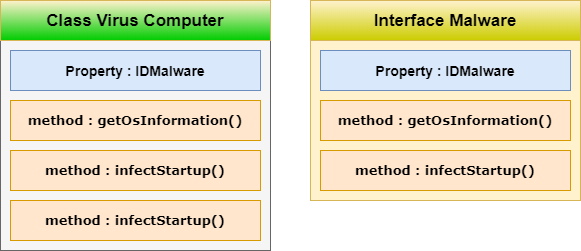

The diagram above was exported from draw.io. Its source (the exported page's mxGraphModel, read from the mxfile embedded in the PNG):
<mxGraphModel dx="1010" dy="579" grid="1" gridSize="10" guides="1" tooltips="1" connect="1" arrows="1" fold="1" page="1" pageScale="1" pageWidth="850" pageHeight="1100" math="0" shadow="0">
  <root>
    <mxCell id="SXVKAEL1lQLmEeZ0-iyd-0" />
    <mxCell id="SXVKAEL1lQLmEeZ0-iyd-1" parent="SXVKAEL1lQLmEeZ0-iyd-0" />
    <mxCell id="SXVKAEL1lQLmEeZ0-iyd-3" value="" style="rounded=0;whiteSpace=wrap;html=1;fillColor=#f5f5f5;strokeColor=#666666;fontColor=#333333;" vertex="1" parent="SXVKAEL1lQLmEeZ0-iyd-1">
      <mxGeometry x="130" y="300" width="270" height="250" as="geometry" />
    </mxCell>
    <mxCell id="SXVKAEL1lQLmEeZ0-iyd-4" value="&lt;span style=&quot;font-size: 17px&quot;&gt;&lt;b&gt;Class Virus Computer&lt;/b&gt;&lt;/span&gt;" style="rounded=0;whiteSpace=wrap;html=1;fillColor=#fff2cc;strokeColor=#d6b656;gradientColor=#00CC00;" vertex="1" parent="SXVKAEL1lQLmEeZ0-iyd-1">
      <mxGeometry x="130" y="300" width="270" height="40" as="geometry" />
    </mxCell>
    <mxCell id="SXVKAEL1lQLmEeZ0-iyd-5" value="&lt;b&gt;&lt;font style=&quot;font-size: 14px&quot;&gt;Property : IDMalware&lt;/font&gt;&lt;/b&gt;" style="rounded=0;whiteSpace=wrap;html=1;fillColor=#dae8fc;strokeColor=#6c8ebf;" vertex="1" parent="SXVKAEL1lQLmEeZ0-iyd-1">
      <mxGeometry x="140" y="350" width="250" height="40" as="geometry" />
    </mxCell>
    <mxCell id="SXVKAEL1lQLmEeZ0-iyd-6" value="&lt;b&gt;&lt;font face=&quot;Verdana&quot; style=&quot;font-size: 13px&quot;&gt;method : getOsInformation()&lt;/font&gt;&lt;/b&gt;" style="rounded=0;whiteSpace=wrap;html=1;fillColor=#ffe6cc;strokeColor=#d79b00;" vertex="1" parent="SXVKAEL1lQLmEeZ0-iyd-1">
      <mxGeometry x="140" y="400" width="250" height="40" as="geometry" />
    </mxCell>
    <mxCell id="SXVKAEL1lQLmEeZ0-iyd-7" value="&lt;b&gt;&lt;font face=&quot;Verdana&quot; style=&quot;font-size: 13px&quot;&gt;method : infectStartup()&lt;/font&gt;&lt;/b&gt;" style="rounded=0;whiteSpace=wrap;html=1;fillColor=#ffe6cc;strokeColor=#d79b00;" vertex="1" parent="SXVKAEL1lQLmEeZ0-iyd-1">
      <mxGeometry x="140" y="450" width="250" height="40" as="geometry" />
    </mxCell>
    <mxCell id="SXVKAEL1lQLmEeZ0-iyd-8" value="" style="rounded=0;whiteSpace=wrap;html=1;fillColor=#fff2cc;strokeColor=#d6b656;" vertex="1" parent="SXVKAEL1lQLmEeZ0-iyd-1">
      <mxGeometry x="440" y="300" width="270" height="200" as="geometry" />
    </mxCell>
    <mxCell id="SXVKAEL1lQLmEeZ0-iyd-9" value="&lt;b&gt;&lt;font style=&quot;font-size: 17px&quot;&gt;Interface Malware&lt;/font&gt;&lt;/b&gt;" style="rounded=0;whiteSpace=wrap;html=1;fillColor=#fff2cc;strokeColor=#d6b656;gradientColor=#CCCC00;" vertex="1" parent="SXVKAEL1lQLmEeZ0-iyd-1">
      <mxGeometry x="440" y="300" width="270" height="40" as="geometry" />
    </mxCell>
    <mxCell id="SXVKAEL1lQLmEeZ0-iyd-10" value="&lt;b&gt;&lt;font style=&quot;font-size: 14px&quot;&gt;Property : IDMalware&lt;/font&gt;&lt;/b&gt;" style="rounded=0;whiteSpace=wrap;html=1;fillColor=#dae8fc;strokeColor=#6c8ebf;" vertex="1" parent="SXVKAEL1lQLmEeZ0-iyd-1">
      <mxGeometry x="450" y="350" width="250" height="40" as="geometry" />
    </mxCell>
    <mxCell id="SXVKAEL1lQLmEeZ0-iyd-11" value="&lt;b&gt;&lt;font face=&quot;Verdana&quot; style=&quot;font-size: 13px&quot;&gt;method : getOsInformation()&lt;/font&gt;&lt;/b&gt;" style="rounded=0;whiteSpace=wrap;html=1;fillColor=#ffe6cc;strokeColor=#d79b00;" vertex="1" parent="SXVKAEL1lQLmEeZ0-iyd-1">
      <mxGeometry x="450" y="400" width="250" height="40" as="geometry" />
    </mxCell>
    <mxCell id="SXVKAEL1lQLmEeZ0-iyd-12" value="&lt;b&gt;&lt;font face=&quot;Verdana&quot; style=&quot;font-size: 13px&quot;&gt;method : infectStartup()&lt;/font&gt;&lt;/b&gt;" style="rounded=0;whiteSpace=wrap;html=1;fillColor=#ffe6cc;strokeColor=#d79b00;" vertex="1" parent="SXVKAEL1lQLmEeZ0-iyd-1">
      <mxGeometry x="450" y="450" width="250" height="40" as="geometry" />
    </mxCell>
    <mxCell id="SXVKAEL1lQLmEeZ0-iyd-15" value="&lt;b&gt;&lt;font face=&quot;Verdana&quot; style=&quot;font-size: 13px&quot;&gt;method : infectStartup()&lt;/font&gt;&lt;/b&gt;" style="rounded=0;whiteSpace=wrap;html=1;fillColor=#ffe6cc;strokeColor=#d79b00;" vertex="1" parent="SXVKAEL1lQLmEeZ0-iyd-1">
      <mxGeometry x="140" y="500" width="250" height="40" as="geometry" />
    </mxCell>
  </root>
</mxGraphModel>